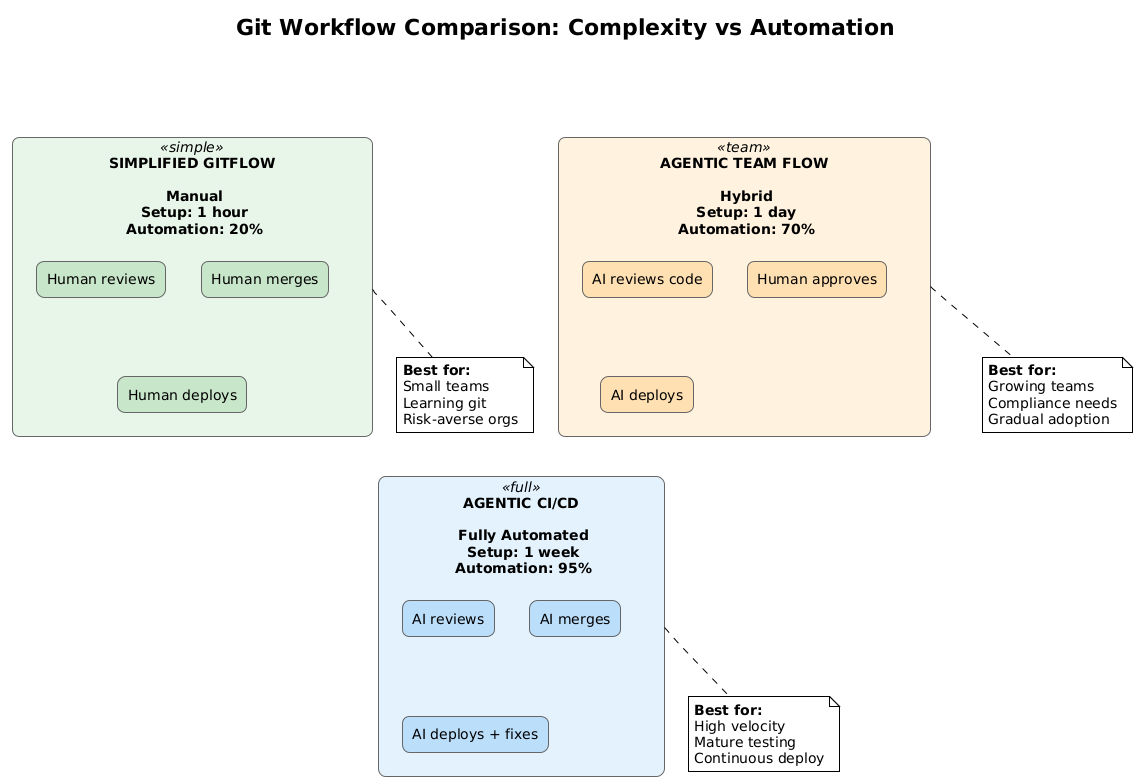

The diagram above was rendered by PlantUML. Its source (embedded in the PNG):
@startuml
!theme plain
skinparam backgroundColor white
skinparam defaultFontName Arial
skinparam defaultFontSize 14

title Git Workflow Comparison: Complexity vs Automation

skinparam rectangle {
    BackgroundColor<<simple>> #E8F5E9
    BackgroundColor<<team>> #FFF3E0
    BackgroundColor<<full>> #E3F2FD
    BorderColor #666666
    RoundCorner 15
}

rectangle "**SIMPLIFIED GITFLOW**\n\n🔧 Manual\n⏱ Setup: 1 hour\n📊 Automation: 20%" as simple <<simple>> {
    rectangle "Human reviews" as s1 #C8E6C9
    rectangle "Human merges" as s2 #C8E6C9
    rectangle "Human deploys" as s3 #C8E6C9
}

rectangle "**AGENTIC TEAM FLOW**\n\n🤝 Hybrid\n⏱ Setup: 1 day\n📊 Automation: 70%" as team <<team>> {
    rectangle "AI reviews code" as t1 #FFE0B2
    rectangle "Human approves" as t2 #FFE0B2
    rectangle "AI deploys" as t3 #FFE0B2
}

rectangle "**AGENTIC CI/CD**\n\n🤖 Fully Automated\n⏱ Setup: 1 week\n📊 Automation: 95%" as full <<full>> {
    rectangle "AI reviews" as f1 #BBDEFB
    rectangle "AI merges" as f2 #BBDEFB
    rectangle "AI deploys + fixes" as f3 #BBDEFB
}

simple -[hidden]right-> team
team -[hidden]right-> full

note bottom of simple
  **Best for:**
  Small teams
  Learning git
  Risk-averse orgs
end note

note bottom of team
  **Best for:**
  Growing teams
  Compliance needs
  Gradual adoption
end note

note bottom of full
  **Best for:**
  High velocity
  Mature testing
  Continuous deploy
end note

@enduml